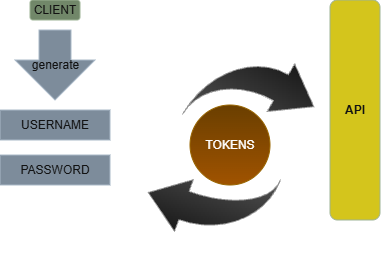

The diagram above was exported from draw.io. Its source (the exported page's mxGraphModel, read from the mxfile embedded in the PNG):
<mxGraphModel dx="1539" dy="818" grid="1" gridSize="10" guides="1" tooltips="1" connect="1" arrows="1" fold="1" page="1" pageScale="1" pageWidth="827" pageHeight="1169" math="0" shadow="0">
  <root>
    <mxCell id="0" />
    <mxCell id="1" parent="0" />
    <mxCell id="xB67FOigddf1w8JqcXH--1" parent="1" style="rounded=0;whiteSpace=wrap;html=1;fillColor=#647687;strokeColor=#314354;fontColor=#ffffff;" value="USERNAME" vertex="1">
      <mxGeometry height="30" width="110" x="70" y="200" as="geometry" />
    </mxCell>
    <mxCell id="xB67FOigddf1w8JqcXH--2" parent="1" style="rounded=0;whiteSpace=wrap;html=1;fillColor=#647687;fontColor=#ffffff;strokeColor=#314354;" value="PASSWORD" vertex="1">
      <mxGeometry height="30" width="110" x="70" y="245" as="geometry" />
    </mxCell>
    <mxCell id="xB67FOigddf1w8JqcXH--3" parent="1" style="rounded=1;whiteSpace=wrap;html=1;fillColor=#6d8764;fontColor=#ffffff;strokeColor=#3A5431;" value="CLIENT" vertex="1">
      <mxGeometry height="20" width="50" x="100" y="90" as="geometry" />
    </mxCell>
    <mxCell id="xB67FOigddf1w8JqcXH--4" parent="1" style="strokeWidth=2;html=1;shape=mxgraph.flowchart.annotation_2;align=left;labelPosition=right;pointerEvents=1;direction=south;rotation=90;" value="" vertex="1">
      <mxGeometry height="75" width="50" x="195" y="200" as="geometry" />
    </mxCell>
    <mxCell id="xB67FOigddf1w8JqcXH--5" parent="1" style="html=1;shadow=0;dashed=0;align=center;verticalAlign=middle;shape=mxgraph.arrows2.arrow;dy=0.6;dx=40;direction=south;notch=0;fillColor=#647687;fontColor=#ffffff;strokeColor=#314354;" value="generate" vertex="1">
      <mxGeometry height="70" width="80" x="85" y="120" as="geometry" />
    </mxCell>
    <mxCell id="xB67FOigddf1w8JqcXH--6" parent="1" style="ellipse;whiteSpace=wrap;html=1;aspect=fixed;fillColor=#ffcd28;strokeColor=#d79b00;gradientColor=#ffa500;" value="TOKENS" vertex="1">
      <mxGeometry height="80" width="80" x="260" y="195" as="geometry" />
    </mxCell>
    <mxCell id="xB67FOigddf1w8JqcXH--10" parent="1" style="html=1;shadow=0;dashed=0;align=center;verticalAlign=middle;shape=mxgraph.arrows2.jumpInArrow;dy=15;dx=38;arrowHead=55;rotation=30;fillColor=#f5f5f5;gradientColor=#b3b3b3;strokeColor=#666666;" value="" vertex="1">
      <mxGeometry height="100" width="110" x="270" y="138.66" as="geometry" />
    </mxCell>
    <mxCell id="xB67FOigddf1w8JqcXH--11" parent="1" style="html=1;shadow=0;dashed=0;align=center;verticalAlign=middle;shape=mxgraph.arrows2.jumpInArrow;dy=15;dx=38;arrowHead=55;rotation=-160;fillColor=#f5f5f5;gradientColor=#b3b3b3;strokeColor=#666666;" value="" vertex="1">
      <mxGeometry height="85" width="120" x="219.75" y="246.43" as="geometry" />
    </mxCell>
    <mxCell id="xB67FOigddf1w8JqcXH--14" parent="1" style="rounded=1;whiteSpace=wrap;html=1;fillColor=light-dark(#6d8764, #d4c51c);fontColor=#ffffff;strokeColor=#3A5431;" value="&lt;b&gt;API&lt;/b&gt;" vertex="1">
      <mxGeometry height="220" width="50" x="400" y="90" as="geometry" />
    </mxCell>
  </root>
</mxGraphModel>